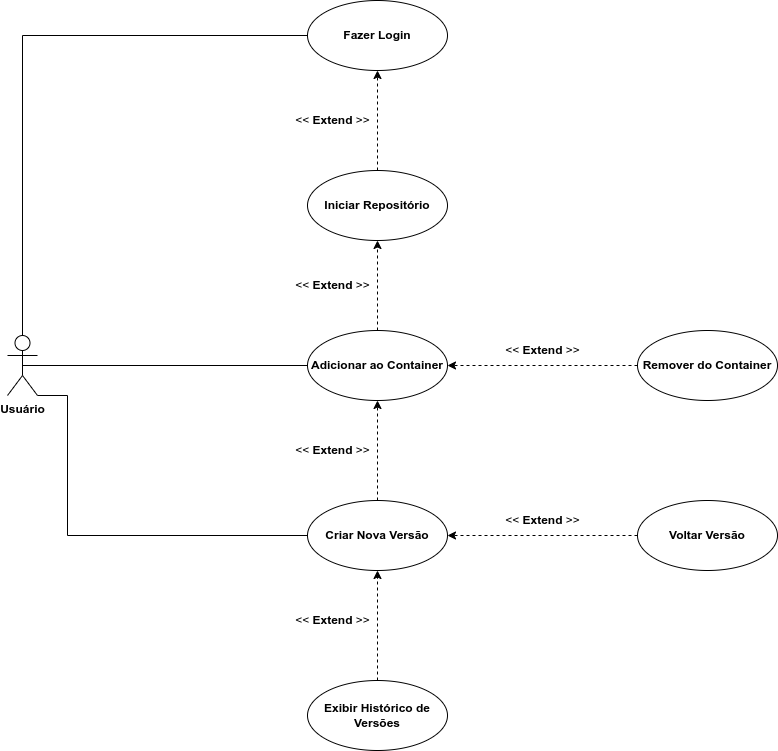

The diagram above was exported from draw.io. Its source (the exported page's mxGraphModel, read from the mxfile embedded in the PNG):
<mxGraphModel dx="1399" dy="811" grid="1" gridSize="10" guides="1" tooltips="1" connect="1" arrows="1" fold="1" page="1" pageScale="1" pageWidth="850" pageHeight="1100" math="0" shadow="0">
  <root>
    <mxCell id="0" />
    <mxCell id="1" parent="0" />
    <mxCell id="6aLSw16-M-bnSSvnKxKT-2" value="&lt;b&gt;Usuário&lt;/b&gt;" style="shape=umlActor;verticalLabelPosition=bottom;verticalAlign=top;html=1;" parent="1" vertex="1">
      <mxGeometry x="40" y="575" width="30" height="60" as="geometry" />
    </mxCell>
    <mxCell id="6aLSw16-M-bnSSvnKxKT-16" style="edgeStyle=orthogonalEdgeStyle;rounded=0;orthogonalLoop=1;jettySize=auto;html=1;exitX=0;exitY=0.5;exitDx=0;exitDy=0;startArrow=none;startFill=0;endArrow=none;endFill=0;entryX=0.5;entryY=0;entryDx=0;entryDy=0;entryPerimeter=0;" parent="1" source="6aLSw16-M-bnSSvnKxKT-15" target="6aLSw16-M-bnSSvnKxKT-2" edge="1">
      <mxGeometry relative="1" as="geometry">
        <mxPoint x="100" y="580" as="targetPoint" />
      </mxGeometry>
    </mxCell>
    <mxCell id="6aLSw16-M-bnSSvnKxKT-15" value="&lt;b&gt;Fazer Login&lt;/b&gt;" style="ellipse;whiteSpace=wrap;html=1;" parent="1" vertex="1">
      <mxGeometry x="340" y="240" width="140" height="70" as="geometry" />
    </mxCell>
    <mxCell id="FFozJt8RxrKALITpNRel-15" style="edgeStyle=orthogonalEdgeStyle;rounded=0;orthogonalLoop=1;jettySize=auto;html=1;exitX=0.5;exitY=0;exitDx=0;exitDy=0;entryX=0.5;entryY=1;entryDx=0;entryDy=0;endArrow=classic;endFill=1;dashed=1;" edge="1" parent="1" source="6aLSw16-M-bnSSvnKxKT-27" target="6aLSw16-M-bnSSvnKxKT-15">
      <mxGeometry relative="1" as="geometry" />
    </mxCell>
    <mxCell id="6aLSw16-M-bnSSvnKxKT-27" value="&lt;b&gt;Iniciar Repositório&lt;/b&gt;" style="ellipse;whiteSpace=wrap;html=1;" parent="1" vertex="1">
      <mxGeometry x="340" y="410" width="140" height="70" as="geometry" />
    </mxCell>
    <mxCell id="6aLSw16-M-bnSSvnKxKT-29" value="&amp;lt;&amp;lt; &lt;b&gt;Extend&lt;/b&gt;&amp;nbsp;&amp;gt;&amp;gt;" style="text;html=1;align=center;verticalAlign=middle;resizable=0;points=[];autosize=1;strokeColor=none;fillColor=none;" parent="1" vertex="1">
      <mxGeometry x="320" y="515" width="90" height="20" as="geometry" />
    </mxCell>
    <mxCell id="6aLSw16-M-bnSSvnKxKT-30" value="&amp;lt;&amp;lt; &lt;b&gt;Extend&lt;/b&gt;&amp;nbsp;&amp;gt;&amp;gt;" style="text;html=1;align=center;verticalAlign=middle;resizable=0;points=[];autosize=1;strokeColor=none;fillColor=none;" parent="1" vertex="1">
      <mxGeometry x="320" y="350" width="90" height="20" as="geometry" />
    </mxCell>
    <mxCell id="lHk8MGn0FNfJ4iN1WBtt-3" style="edgeStyle=orthogonalEdgeStyle;rounded=0;orthogonalLoop=1;jettySize=auto;html=1;exitX=0.5;exitY=0;exitDx=0;exitDy=0;entryX=0.5;entryY=1;entryDx=0;entryDy=0;dashed=1;" parent="1" source="lHk8MGn0FNfJ4iN1WBtt-1" target="6aLSw16-M-bnSSvnKxKT-27" edge="1">
      <mxGeometry relative="1" as="geometry">
        <mxPoint x="610" y="790.36" as="targetPoint" />
      </mxGeometry>
    </mxCell>
    <mxCell id="FFozJt8RxrKALITpNRel-10" style="edgeStyle=orthogonalEdgeStyle;rounded=0;orthogonalLoop=1;jettySize=auto;html=1;exitX=0;exitY=0.5;exitDx=0;exitDy=0;entryX=0.5;entryY=0.5;entryDx=0;entryDy=0;entryPerimeter=0;endArrow=none;endFill=0;" edge="1" parent="1" source="lHk8MGn0FNfJ4iN1WBtt-1" target="6aLSw16-M-bnSSvnKxKT-2">
      <mxGeometry relative="1" as="geometry" />
    </mxCell>
    <mxCell id="lHk8MGn0FNfJ4iN1WBtt-1" value="&lt;b&gt;Adicionar ao Container&lt;/b&gt;" style="ellipse;whiteSpace=wrap;html=1;" parent="1" vertex="1">
      <mxGeometry x="340" y="570" width="140" height="70" as="geometry" />
    </mxCell>
    <mxCell id="lHk8MGn0FNfJ4iN1WBtt-6" style="edgeStyle=orthogonalEdgeStyle;rounded=0;orthogonalLoop=1;jettySize=auto;html=1;entryX=1;entryY=0.5;entryDx=0;entryDy=0;dashed=1;startArrow=none;exitX=0;exitY=0.5;exitDx=0;exitDy=0;" parent="1" source="lHk8MGn0FNfJ4iN1WBtt-5" target="lHk8MGn0FNfJ4iN1WBtt-1" edge="1">
      <mxGeometry relative="1" as="geometry">
        <mxPoint x="580" y="570" as="sourcePoint" />
      </mxGeometry>
    </mxCell>
    <mxCell id="lHk8MGn0FNfJ4iN1WBtt-5" value="&lt;b&gt;Remover do Container&lt;/b&gt;" style="ellipse;whiteSpace=wrap;html=1;" parent="1" vertex="1">
      <mxGeometry x="670" y="570.0000000000001" width="140" height="70" as="geometry" />
    </mxCell>
    <mxCell id="lHk8MGn0FNfJ4iN1WBtt-25" style="edgeStyle=orthogonalEdgeStyle;rounded=0;orthogonalLoop=1;jettySize=auto;html=1;exitX=0.5;exitY=0;exitDx=0;exitDy=0;entryX=0.5;entryY=1;entryDx=0;entryDy=0;dashed=1;" parent="1" source="lHk8MGn0FNfJ4iN1WBtt-7" target="lHk8MGn0FNfJ4iN1WBtt-1" edge="1">
      <mxGeometry relative="1" as="geometry" />
    </mxCell>
    <mxCell id="FFozJt8RxrKALITpNRel-8" style="edgeStyle=orthogonalEdgeStyle;rounded=0;orthogonalLoop=1;jettySize=auto;html=1;exitX=0;exitY=0.5;exitDx=0;exitDy=0;endArrow=none;endFill=0;entryX=1;entryY=1;entryDx=0;entryDy=0;entryPerimeter=0;" edge="1" parent="1" source="lHk8MGn0FNfJ4iN1WBtt-7" target="6aLSw16-M-bnSSvnKxKT-2">
      <mxGeometry relative="1" as="geometry">
        <mxPoint x="130" y="640" as="targetPoint" />
        <Array as="points">
          <mxPoint x="100" y="775" />
          <mxPoint x="100" y="635" />
        </Array>
      </mxGeometry>
    </mxCell>
    <mxCell id="lHk8MGn0FNfJ4iN1WBtt-7" value="&lt;b&gt;Criar Nova Versão&lt;/b&gt;" style="ellipse;whiteSpace=wrap;html=1;" parent="1" vertex="1">
      <mxGeometry x="340" y="740" width="140" height="70" as="geometry" />
    </mxCell>
    <mxCell id="lHk8MGn0FNfJ4iN1WBtt-11" value="&amp;lt;&amp;lt; &lt;b&gt;Extend&lt;/b&gt;&amp;nbsp;&amp;gt;&amp;gt;" style="text;html=1;align=center;verticalAlign=middle;resizable=0;points=[];autosize=1;strokeColor=none;fillColor=none;" parent="1" vertex="1">
      <mxGeometry x="320" y="850" width="90" height="20" as="geometry" />
    </mxCell>
    <mxCell id="lHk8MGn0FNfJ4iN1WBtt-13" style="edgeStyle=orthogonalEdgeStyle;rounded=0;orthogonalLoop=1;jettySize=auto;html=1;exitX=0;exitY=0.5;exitDx=0;exitDy=0;dashed=1;entryX=1;entryY=0.5;entryDx=0;entryDy=0;" parent="1" source="lHk8MGn0FNfJ4iN1WBtt-12" target="lHk8MGn0FNfJ4iN1WBtt-7" edge="1">
      <mxGeometry relative="1" as="geometry">
        <mxPoint x="580" y="820" as="targetPoint" />
      </mxGeometry>
    </mxCell>
    <mxCell id="lHk8MGn0FNfJ4iN1WBtt-12" value="&lt;b&gt;Voltar Versão&lt;/b&gt;" style="ellipse;whiteSpace=wrap;html=1;" parent="1" vertex="1">
      <mxGeometry x="670" y="740.0000000000002" width="140" height="70" as="geometry" />
    </mxCell>
    <mxCell id="lHk8MGn0FNfJ4iN1WBtt-16" value="&amp;lt;&amp;lt; &lt;b&gt;Extend&lt;/b&gt;&amp;nbsp;&amp;gt;&amp;gt;" style="text;html=1;align=center;verticalAlign=middle;resizable=0;points=[];autosize=1;strokeColor=none;fillColor=none;" parent="1" vertex="1">
      <mxGeometry x="320" y="680" width="90" height="20" as="geometry" />
    </mxCell>
    <mxCell id="lHk8MGn0FNfJ4iN1WBtt-26" style="edgeStyle=orthogonalEdgeStyle;rounded=0;orthogonalLoop=1;jettySize=auto;html=1;exitX=0.5;exitY=0;exitDx=0;exitDy=0;dashed=1;entryX=0.5;entryY=1;entryDx=0;entryDy=0;" parent="1" source="lHk8MGn0FNfJ4iN1WBtt-17" target="lHk8MGn0FNfJ4iN1WBtt-7" edge="1">
      <mxGeometry relative="1" as="geometry">
        <mxPoint x="510" y="750" as="targetPoint" />
      </mxGeometry>
    </mxCell>
    <mxCell id="lHk8MGn0FNfJ4iN1WBtt-17" value="&lt;b&gt;Exibir Histórico de Versões&lt;/b&gt;" style="ellipse;whiteSpace=wrap;html=1;" parent="1" vertex="1">
      <mxGeometry x="340" y="920" width="140" height="70" as="geometry" />
    </mxCell>
    <mxCell id="lHk8MGn0FNfJ4iN1WBtt-19" value="&amp;lt;&amp;lt; &lt;b&gt;Extend&lt;/b&gt;&amp;nbsp;&amp;gt;&amp;gt;" style="text;html=1;align=center;verticalAlign=middle;resizable=0;points=[];autosize=1;strokeColor=none;fillColor=none;" parent="1" vertex="1">
      <mxGeometry x="530" y="750" width="90" height="20" as="geometry" />
    </mxCell>
    <mxCell id="lHk8MGn0FNfJ4iN1WBtt-4" value="&amp;lt;&amp;lt; &lt;b&gt;Extend&lt;/b&gt;&amp;nbsp;&amp;gt;&amp;gt;" style="text;html=1;align=center;verticalAlign=middle;resizable=0;points=[];autosize=1;strokeColor=none;fillColor=none;" parent="1" vertex="1">
      <mxGeometry x="530" y="580" width="90" height="20" as="geometry" />
    </mxCell>
  </root>
</mxGraphModel>